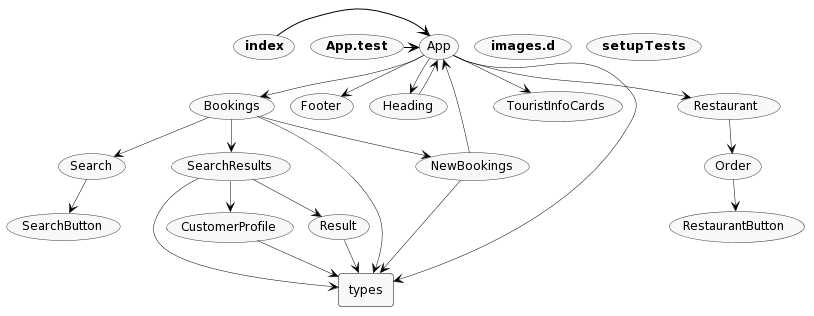

The diagram above was rendered by PlantUML. Its source (embedded in the PNG):
@startuml

scale max 1920 width
top to bottom direction

skinparam nodesep 15
skinparam ranksep 30
skinparam monochrome true
skinparam shadowing false
skinparam defaultFontName Tahoma
skinparam defaultFontSize 12
skinparam roundCorner 6
skinparam dpi 150
skinparam arrowColor black
skinparam arrowThickness 0.5
skinparam packageTitleAlignment left

skinparam usecase {
  borderThickness 0.5
}

skinparam rectangle {
  borderThickness 0.5
}

skinparam component {
  borderThickness 1
}


(App)
(<b>App.test</b>)
(Bookings)
(CustomerProfile)
(Footer)
(Heading)
(<b>images.d</b>)
(<b>index</b>)
(NewBookings)
(Order)
(Restaurant)
(RestaurantButton)
(Result)
(Search)
(SearchButton)
(SearchResults)
(<b>setupTests</b>)
(TouristInfoCards)
rectangle "types" as _types


(App) --> (Bookings)
(App) --> (Footer)
(App) --> (Heading)
(App) --> (Restaurant)
(App) --> (TouristInfoCards)
(App) --> _types
(<b>App.test</b>) -[thickness=1]> (App)
(Bookings) --> (NewBookings)
(Bookings) --> (Search)
(Bookings) --> (SearchResults)
(Bookings) --> _types
(CustomerProfile) --> _types
(Heading) --> (App)
(<b>index</b>) -[thickness=1]> (App)
(NewBookings) --> (App)
(NewBookings) --> _types
(Order) --> (RestaurantButton)
(Restaurant) --> (Order)
(Result) --> _types
(Search) --> (SearchButton)
(SearchResults) --> (CustomerProfile)
(SearchResults) --> (Result)
(SearchResults) --> _types

@enduml